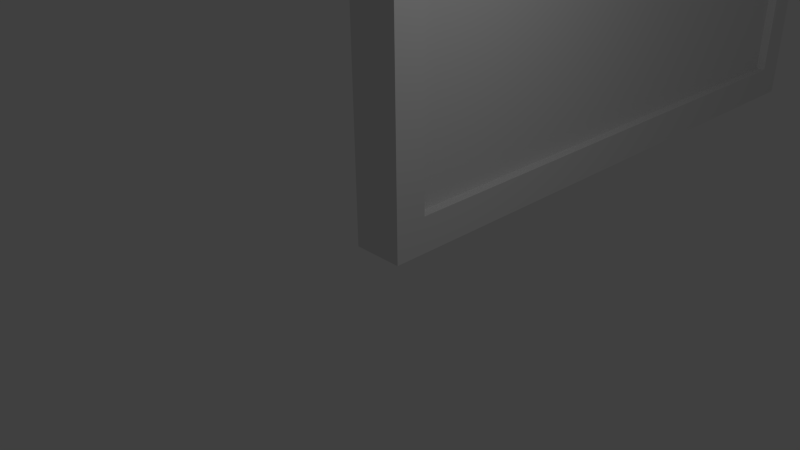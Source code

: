 # Source: wall_original.blend  (saved by Blender 2.76.0; exported with 4.5.12 LTS)
import bpy
from mathutils import Matrix  # noqa: F401  (used for matrix-valued properties, if any)

bpy.ops.wm.read_factory_settings(use_empty=True)
scene = bpy.context.scene
scene.name = 'Scene'

# ---- collections
col_collection_1 = bpy.data.collections.new('Collection 1'); scene.collection.children.link(col_collection_1)

# ---- materials (node trees are filled in below, after node groups)
mat_wood = bpy.data.materials.new('Wood')
mat_wood.alpha_threshold = 0.0
mat_wood.use_transparent_shadow = False
mat_wood.roughness = 0.5
mat_wood.line_color = (0.0, 0.0, 0.0, 1.0)
mat_painted = bpy.data.materials.new('Painted')
mat_painted.alpha_threshold = 0.0
mat_painted.use_transparent_shadow = False
mat_painted.roughness = 0.5

# ---- material node trees

# ---- world
world_world = bpy.data.worlds.new('World'); scene.world = world_world
world_world.color = (0.05088, 0.05088, 0.05088)
world_world.use_sun_shadow = False
world_world.sun_shadow_jitter_overblur = 0.0
world_world.cycles.sampling_method = 'MANUAL'
world_world.cycles.sample_map_resolution = 256

# ---- cameras
cam_camera = bpy.data.cameras.new('Camera')
cam_camera.clip_end = 100.0
cam_camera.lens = 35.0
cam_camera.sensor_width = 32.0
cam_camera.sensor_height = 18.0
cam_camera.ortho_scale = 7.314
cam_camera.dof.focus_distance = 0.0
cam_camera.dof.aperture_fstop = 128.0

# ---- lights
light_lamp = bpy.data.lights.new('Lamp', 'POINT')
light_lamp.transmission_factor = 0.0
light_lamp.cutoff_distance = 30.0
light_lamp.energy = 100.0
light_lamp.shadow_buffer_clip_start = 1.001
light_lamp.shadow_soft_size = 0.1
light_lamp.shadow_maximum_resolution = 0.006
light_lamp.use_absolute_resolution = True
light_lamp.cycles.use_multiple_importance_sampling = False

# ---- meshes
me_cube = bpy.data.meshes.new('Cube')
me_cube.from_pydata([(0.3, 5.0, -5.0), (0.3, -5.0, -5.0), (-0.3, -5.0, -5.0), (-0.3, 5.0, -5.0), (0.3, 5.0, 7.0), (0.3, -5.0, 7.0), (-0.3, -5.0, 7.0), (-0.3, 5.0, 7.0), (0.3, 5.0, -0.3912), (0.3, -5.0, -0.3912), (-0.3, -5.0, -0.3912), (-0.3, 5.0, -0.3912), (0.3, 5.0, -0.8448), (0.3, -5.0, -0.8448), (-0.3, -5.0, -0.8448), (-0.3, 5.0, -0.8448), (0.3, 4.5, -5.0), (-0.3, 4.5, -5.0), (0.3, 4.5, 7.0), (-0.3, 4.5, 7.0), (-0.3, 4.5, -0.3912), (0.3, 4.5, -0.3912), (0.3, 4.5, -0.8448), (-0.3, 4.5, -0.8448), (0.3, -4.525, -5.0), (0.3, -4.525, 7.0), (0.3, -4.525, -0.3912), (0.3, -4.525, -0.8448), (-0.3, -4.525, -5.0), (-0.3, -4.525, 7.0), (-0.3, -4.525, -0.3912), (-0.3, -4.525, -0.8448), (0.3, 5.0, -4.47), (0.3, -5.0, -4.47), (-0.3, -5.0, -4.47), (-0.3, 5.0, -4.47), (-0.3, 4.5, -4.47), (0.3, 4.5, -4.47), (-0.3, -4.525, -4.47), (0.3, -4.525, -4.47), (0.4491, -4.525, -5.0), (0.4491, -5.0, -5.0), (0.4491, 5.0, -0.8448), (0.4491, 5.0, -0.3912), (0.4491, -5.0, -0.8448), (0.4491, -5.0, -0.3912), (0.4491, -4.525, -0.3912), (0.4491, 5.0, -4.47), (0.4491, -5.0, -4.47), (0.4491, -4.525, -0.8448), (0.4491, 5.0, -5.0), (0.4491, 4.5, -5.0), (0.4491, 4.5, -0.3912), (0.4491, 4.5, -0.8448), (0.4491, 4.5, -4.47), (0.4491, -4.525, -4.47)], [], [(24, 1, 2, 28), (25, 29, 6, 5), (26, 25, 5, 9), (9, 5, 6, 10), (20, 19, 7, 11), (32, 0, 3, 35), (4, 8, 11, 7), (23, 20, 11, 15), (13, 9, 10, 14), (8, 21, 52, 43), (27, 22, 53, 49), (33, 13, 14, 34), (36, 23, 15, 35), (8, 12, 15, 11), (38, 31, 23, 36), (33, 1, 41, 48), (21, 26, 46, 52), (31, 30, 20, 23), (30, 29, 19, 20), (8, 4, 18, 21), (4, 7, 19, 18), (0, 16, 17, 3), (10, 6, 29, 30), (14, 10, 30, 31), (34, 14, 31, 38), (37, 22, 27, 39), (37, 39, 55, 54), (21, 18, 25, 26), (18, 19, 29, 25), (16, 24, 28, 17), (0, 32, 47, 50), (2, 34, 38, 28), (39, 27, 49, 55), (28, 38, 36, 17), (17, 36, 35, 3), (1, 33, 34, 2), (1, 24, 40, 41), (12, 32, 35, 15), (49, 46, 45, 44), (55, 49, 44, 48), (47, 42, 53, 54), (42, 43, 52, 53), (53, 52, 46, 49), (51, 54, 55, 40), (50, 47, 54, 51), (40, 55, 48, 41), (26, 9, 45, 46), (12, 8, 43, 42), (32, 12, 42, 47), (9, 13, 44, 45), (22, 37, 54, 53), (16, 0, 50, 51), (13, 33, 48, 44), (24, 16, 51, 40)])
me_cube.polygons.foreach_set('material_index', [0, 0, 1, 0, 0, 0, 0, 0, 0, 0, 0, 0, 0, 0, 0, 0, 0, 0, 0, 1, 0, 0, 0, 0, 0, 0, 0, 1, 0, 0, 0, 0, 0, 0, 0, 0, 0, 0, 0, 0, 0, 0, 0, 0, 0, 0, 0, 0, 0, 0, 0, 0, 0, 0])
_uv = me_cube.uv_layers.new(name='UVMap')
_uv.uv.foreach_set('vector', [0.5878, 0.4899, 0.5767, 0.5119, 0.5599, 0.4984, 0.5608, 0.4821, 0.0001756, 0.5165, 0.03241, 0.5019, 0.03811, 0.5208, 0.01913, 0.5444, 0.02193, 0.5745, 0.02193, 0.913, 0.0001757, 0.913, 0.0001756, 0.5745, 0.3515, 0.5663, 0.01913, 0.5444, 0.03811, 0.5208, 0.3494, 0.5369, 0.3492, 0.06452, 0.03092, 0.07763, 0.03899, 0.05676, 0.3499, 0.04125, 0.5504, 0.0499, 0.5713, 0.06546, 0.553, 0.0808, 0.5374, 0.07392, 0.0149, 0.03454, 0.3514, 0.008169, 0.3499, 0.04125, 0.03899, 0.05676, 0.3706, 0.06565, 0.3492, 0.06452, 0.3499, 0.04125, 0.3726, 0.04209, 0.3752, 0.5642, 0.3515, 0.5663, 0.3494, 0.5369, 0.3724, 0.5345, 0.4469, 0.9204, 0.4234, 0.9204, 0.4234, 0.9134, 0.4469, 0.9134, 0.4664, 0.8041, 0.8484, 0.7856, 0.8578, 0.7926, 0.4585, 0.8134, 0.5548, 0.529, 0.3752, 0.5642, 0.3724, 0.5345, 0.5421, 0.5029, 0.5338, 0.0959, 0.3706, 0.06565, 0.3726, 0.04209, 0.5374, 0.07392, 0.3514, 0.008169, 0.3756, 0.01125, 0.3726, 0.04209, 0.3499, 0.04125, 0.5393, 0.4833, 0.3704, 0.5108, 0.3706, 0.06565, 0.5338, 0.0959, 0.5548, 0.529, 0.5767, 0.5119, 0.5833, 0.5171, 0.5585, 0.5364, 0.4234, 0.9204, 0.02248, 0.9203, 0.02248, 0.9133, 0.4234, 0.9134, 0.3704, 0.5108, 0.3483, 0.5113, 0.3492, 0.06452, 0.3706, 0.06565, 0.3483, 0.5113, 0.03241, 0.5019, 0.03092, 0.07763, 0.3492, 0.06452, 0.4581, 0.5745, 0.4581, 0.913, 0.4352, 0.913, 0.4352, 0.5745, 0.0149, 0.03454, 0.03899, 0.05676, 0.03092, 0.07763, 0.0001756, 0.06504, 0.5713, 0.06546, 0.5821, 0.08737, 0.557, 0.09631, 0.553, 0.0808, 0.3494, 0.5369, 0.03811, 0.5208, 0.03241, 0.5019, 0.3483, 0.5113, 0.3724, 0.5345, 0.3494, 0.5369, 0.3483, 0.5113, 0.3704, 0.5108, 0.5421, 0.5029, 0.3724, 0.5345, 0.3704, 0.5108, 0.5393, 0.4833, 0.6687, 0.07627, 0.8348, 0.07627, 0.8348, 0.4896, 0.6687, 0.4896, 0.8511, 0.6072, 0.4692, 0.6257, 0.4597, 0.6188, 0.8591, 0.5979, 0.4352, 0.5745, 0.4352, 0.913, 0.02193, 0.913, 0.02193, 0.5745, 0.0001756, 0.06504, 0.03092, 0.07763, 0.03241, 0.5019, 0.0001756, 0.5165, 0.5821, 0.08737, 0.5878, 0.4899, 0.5608, 0.4821, 0.557, 0.09631, 0.5713, 0.06546, 0.5504, 0.0499, 0.5538, 0.04297, 0.5773, 0.06036, 0.5599, 0.4984, 0.5421, 0.5029, 0.5393, 0.4833, 0.5608, 0.4821, 0.4692, 0.6257, 0.4664, 0.8041, 0.4585, 0.8134, 0.4597, 0.6188, 0.5608, 0.4821, 0.5393, 0.4833, 0.5338, 0.0959, 0.557, 0.09631, 0.557, 0.09631, 0.5338, 0.0959, 0.5374, 0.07392, 0.553, 0.0808, 0.5767, 0.5119, 0.5548, 0.529, 0.5421, 0.5029, 0.5599, 0.4984, 0.5767, 0.5119, 0.5878, 0.4899, 0.5952, 0.4919, 0.5833, 0.5171, 0.3756, 0.01125, 0.5504, 0.0499, 0.5374, 0.07392, 0.3726, 0.04209, 0.6173, 0.4019, 0.6173, 0.4226, 0.5956, 0.4226, 0.5956, 0.4019, 0.6173, 0.2359, 0.6173, 0.4019, 0.5956, 0.4019, 0.5956, 0.2359, 0.6185, 0.02445, 0.6185, 0.1905, 0.5956, 0.1905, 0.5956, 0.02445, 0.6185, 0.1905, 0.6185, 0.2112, 0.5956, 0.2112, 0.5956, 0.1905, 0.8578, 0.7926, 0.8589, 0.8127, 0.4595, 0.8335, 0.4585, 0.8134, 0.8578, 0.5745, 0.8591, 0.5979, 0.4597, 0.6188, 0.4585, 0.5953, 0.6185, 0.0001756, 0.6185, 0.02445, 0.5956, 0.02445, 0.5956, 0.0001756, 0.6173, 0.2116, 0.6173, 0.2359, 0.5956, 0.2359, 0.5956, 0.2116, 0.02248, 0.9203, 0.0001809, 0.9203, 0.0001756, 0.9133, 0.02248, 0.9133, 0.3756, 0.01125, 0.3514, 0.008169, 0.3525, 0.0001756, 0.3768, 0.003637, 0.5504, 0.0499, 0.3756, 0.01125, 0.3768, 0.003637, 0.5538, 0.04297, 0.3515, 0.5663, 0.3752, 0.5642, 0.3762, 0.5719, 0.3522, 0.5741, 0.8484, 0.7856, 0.8511, 0.6072, 0.8591, 0.5979, 0.8578, 0.7926, 0.5821, 0.08737, 0.5713, 0.06546, 0.5773, 0.06036, 0.5895, 0.08527, 0.3752, 0.5642, 0.5548, 0.529, 0.5585, 0.5364, 0.3762, 0.5719, 0.5878, 0.4899, 0.5821, 0.08737, 0.5895, 0.08527, 0.5952, 0.4919])
me_cube.materials.append(mat_wood)
me_cube.materials.append(mat_painted)
me_cube.use_remesh_preserve_volume = False
me_cube.use_remesh_preserve_attributes = False
me_cube.use_mirror_vertex_groups = False
me_cube.update()

# ---- objects
ob_wall = bpy.data.objects.new('Wall', me_cube)
ob_lamp = bpy.data.objects.new('Lamp', light_lamp)
ob_camera = bpy.data.objects.new('Camera', cam_camera)

# ---- transforms, parenting, visibility, modifiers, constraints
ob_wall.location = (0.0, 5.0, 5.0)
ob_wall.lock_rotations_4d = False
ob_wall.empty_display_type = 'ARROWS'
ob_wall.lineart.crease_threshold = 0.0
ob_lamp.location = (4.076, 1.005, 5.904)
ob_lamp.rotation_euler = (0.6503, 0.05522, 1.866)
ob_lamp.lock_rotations_4d = False
ob_lamp.empty_display_type = 'ARROWS'
ob_lamp.color = (0.0, 0.0, 0.0, 0.0)
ob_lamp.lineart.crease_threshold = 0.0
ob_camera.location = (7.481, -6.508, 5.344)
ob_camera.rotation_euler = (1.109, 0.01082, 0.8149)
ob_camera.lock_rotations_4d = False
ob_camera.empty_display_type = 'ARROWS'
ob_camera.color = (0.0, 0.0, 0.0, 0.0)
ob_camera.display_type = 'WIRE'
ob_camera.lineart.crease_threshold = 0.0

# ---- collection membership
col_collection_1.objects.link(ob_wall)
col_collection_1.objects.link(ob_lamp)
col_collection_1.objects.link(ob_camera)

# ---- scene / render settings (as saved in the file)
scene.camera = ob_camera
scene.frame_start = 1; scene.frame_end = 250; scene.frame_set(1)
scene.render.engine = 'BLENDER_EEVEE_NEXT'
scene.render.resolution_percentage = 50
scene.render.dither_intensity = 0.0
scene.cycles.use_denoising = False
scene.cycles.samples = 10
scene.cycles.sampling_pattern = 'TABULATED_SOBOL'
scene.cycles.light_sampling_threshold = 0.0
scene.cycles.use_adaptive_sampling = False
scene.cycles.use_light_tree = False
scene.cycles.blur_glossy = 0.0
scene.cycles.pixel_filter_type = 'GAUSSIAN'
scene.cycles.sample_clamp_indirect = 0.0
scene.view_settings.view_transform = 'Standard'
bpy.context.view_layer.update()
